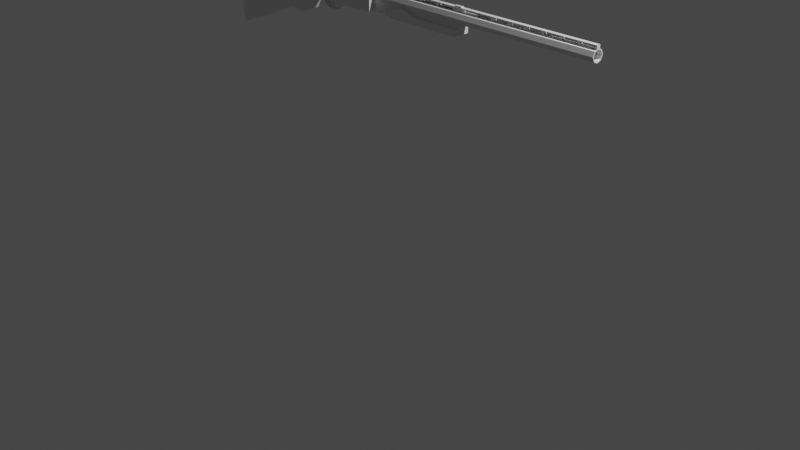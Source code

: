 # Source: remington_870_shotgun.blend  (saved by Blender 2.80.75; exported with 4.5.12 LTS)
import bpy
from mathutils import Matrix  # noqa: F401  (used for matrix-valued properties, if any)

bpy.ops.wm.read_factory_settings(use_empty=True)
scene = bpy.context.scene
scene.name = 'Scene'

# ---- collections
col_collection = bpy.data.collections.new('Collection'); scene.collection.children.link(col_collection)

# ---- materials (node trees are filled in below, after node groups)
mat_material = bpy.data.materials.new('Material')
mat_material.alpha_threshold = 0.0
mat_material.use_transparent_shadow = False
mat_material.line_color = (0.0, 0.0, 0.0, 1.0)

# ---- node groups
ng_auto_smooth = bpy.data.node_groups.new('Auto Smooth', 'GeometryNodeTree')
_s = ng_auto_smooth.interface.new_socket(name='Geometry', in_out='OUTPUT', socket_type='NodeSocketGeometry')
_s = ng_auto_smooth.interface.new_socket(name='Geometry', in_out='INPUT', socket_type='NodeSocketGeometry')
_s = ng_auto_smooth.interface.new_socket(name='Angle', in_out='INPUT', socket_type='NodeSocketFloat')
_s.subtype = 'ANGLE'
_s.min_value = 0.0
_s.max_value = 3.142
ng_auto_smooth.is_modifier = True
_N = ng_auto_smooth.nodes; _L = ng_auto_smooth.links
n0 = _N.new('NodeGroupOutput'); n0.name = 'Group Output'; n0.location = (480, -100)
n1 = _N.new('NodeGroupInput'); n1.name = 'Group Input'; n1.location = (-420, -300)
n2 = _N.new('NodeGroupInput'); n2.name = 'Group Input.001'; n2.location = (-60, -100)
n3 = _N.new('GeometryNodeSetShadeSmooth'); n3.name = 'Set Shade Smooth'; n3.location = (120, -100)
n3.domain = 'EDGE'
n4 = _N.new('GeometryNodeSetShadeSmooth'); n4.name = 'Set Shade Smooth.001'; n4.location = (300, -100)
n5 = _N.new('GeometryNodeInputMeshEdgeAngle'); n5.name = 'Edge Angle'; n5.location = (-420, -220)
n6 = _N.new('GeometryNodeInputEdgeSmooth'); n6.name = 'Is Edge Smooth'; n6.location = (-60, -160)
n7 = _N.new('GeometryNodeInputShadeSmooth'); n7.name = 'Is Face Smooth'; n7.location = (-240, -340)
n8 = _N.new('FunctionNodeBooleanMath'); n8.name = 'Boolean Math'; n8.location = (-60, -220)
n9 = _N.new('FunctionNodeCompare'); n9.name = 'Compare'; n9.location = (-240, -180)
n9.operation = 'LESS_EQUAL'
_L.new(n5.outputs[0], n9.inputs[0])
_L.new(n4.outputs[0], n0.inputs[0])
_L.new(n1.outputs[1], n9.inputs[1])
_L.new(n9.outputs[0], n8.inputs[0])
_L.new(n7.outputs[0], n8.inputs[1])
_L.new(n2.outputs[0], n3.inputs[0])
_L.new(n6.outputs[0], n3.inputs[1])
_L.new(n3.outputs[0], n4.inputs[0])
_L.new(n8.outputs[0], n3.inputs[2])
n0.is_active_output = True

# ---- material node trees
mat_material.use_nodes = True; mat_material.node_tree.nodes.clear()
_N = mat_material.node_tree.nodes; _L = mat_material.node_tree.links
n0 = _N.new('ShaderNodeOutputMaterial'); n0.name = 'Material Output'; n0.location = (300, 300)
n1 = _N.new('ShaderNodeBsdfPrincipled'); n1.name = 'Principled BSDF'; n1.location = (10, 300)
n1.distribution = 'GGX'
n1.subsurface_method = 'BURLEY'
n1.inputs[2].default_value = 0.4
n1.inputs[3].default_value = 1.45
n1.inputs[27].default_value = (0.0, 0.0, 0.0, 1.0)
n1.inputs[28].default_value = 1.0
_L.new(n1.outputs[0], n0.inputs[0])
n0.is_active_output = True

# ---- world
world_world = bpy.data.worlds.new('World'); scene.world = world_world
world_world.use_nodes = True; world_world.node_tree.nodes.clear()
_N = world_world.node_tree.nodes; _L = world_world.node_tree.links
n0 = _N.new('ShaderNodeOutputWorld'); n0.name = 'World Output'; n0.location = (300, 300)
n1 = _N.new('ShaderNodeBackground'); n1.name = 'Background'; n1.location = (10, 300)
n1.inputs[0].default_value = (0.05088, 0.05088, 0.05088, 1.0)
_L.new(n1.outputs[0], n0.inputs[0])
n0.is_active_output = True
world_world.color = (0.05088, 0.05088, 0.05088)
world_world.use_sun_shadow = False
world_world.sun_shadow_jitter_overblur = 0.0

# ---- cameras
cam_camera = bpy.data.cameras.new('Camera')
cam_camera.clip_end = 100.0
cam_camera.ortho_scale = 7.314

# ---- lights
light_light = bpy.data.lights.new('Light', 'POINT')
light_light.transmission_factor = 0.0
light_light.energy = 1000.0
light_light.shadow_soft_size = 0.1
light_light.shadow_maximum_resolution = 0.006
light_light.use_absolute_resolution = True

# ---- meshes
me_cube = bpy.data.meshes.new('Cube')
me_cube.from_pydata([(3.49, -0.9226, -0.9133), (-2.019, -0.8695, -0.8967), (-2.019, -0.8695, -0.07098), (3.492, -0.9183, -0.04387), (-3.118, -0.8776, -0.2721), (-4.655, -0.8587, -0.9394), (-3.84, -0.761, -0.5162), (-5.292, -0.9368, -1.622), (-6.095, -1.106, -1.394), (-6.787, -1.192, -1.394), (-13.22, -1.389, -3.075), (-2.022, 0.0, -0.8805), (-2.019, 0.0, 0.7547), (-1.201, 0.0, -1.245), (-3.118, 0.0, -0.9985), (-3.118, 0.0, 0.4544), (-4.655, 0.0, -1.745), (-4.655, 0.0, -0.1335), (-3.84, 0.0, 0.1573), (-3.84, 0.0, -1.19), (-5.292, 0.0, -0.5217), (-6.095, 0.0, -2.432), (-6.095, 0.0, -0.3564), (-6.787, 0.0, -2.362), (-6.787, 0.0, -0.4269), (-13.06, 0.0, -4.984), (-13.37, 2.384e-07, -1.167), (-13.22, 2.384e-07, -3.075), (3.49, 0.0, -0.8939), (3.492, -0.3826, 0.8529), (3.492, -0.9183, 0.3933), (3.492, -0.3826, 0.01073), (3.492, -0.5411, 0.3933), (25.64, 0.0, 0.8651), (25.64, 3.11e-08, -0.1477), (25.64, -0.3826, 0.7759), (25.64, -0.3826, 0.01073), (25.64, -0.5411, 0.3933), (12.98, -0.3826, 0.7759), (12.98, -0.5411, 0.3933), (12.98, 3.11e-08, -0.1477), (12.98, -0.3826, 0.01073), (3.49, -0.3869, -0.8965), (12.98, -0.3826, -0.8989), (5.024, -0.3826, 0.01073), (5.024, -0.3826, 0.7759), (5.024, -0.5411, 0.3933), (12.25, -0.3826, 0.7759), (12.25, -0.5411, 0.3933), (12.25, -0.3826, 0.01073), (25.64, -1.247e-08, 0.8385), (25.64, 2.644e-08, -0.0518), (25.64, -0.3148, 0.7081), (25.64, -0.3148, 0.07858), (25.64, -0.4451, 0.3933), (21.42, 3.35e-06, -0.0518), (21.42, -0.3148, 0.07858), (21.42, 3.311e-06, 0.8385), (21.42, -0.3148, 0.7081), (21.42, -0.4451, 0.3933), (-0.9682, -0.6505, -0.03495), (-0.9682, -0.6505, 0.6649), (3.247, -0.6877, 0.7229), (3.247, -0.6877, -0.01422), (5.024, -0.3826, -0.8989), (12.25, -0.3826, -0.8989), (5.024, 0.0, -1.286), (12.25, 0.0, -1.286), (3.492, -0.7635, 0.8148), (3.492, -0.9183, 0.6696), (3.492, -0.8113, 0.8118), (3.492, -0.8545, 0.7933), (3.492, -0.8887, 0.7612), (3.492, -0.9107, 0.7185), (-2.019, -0.7139, 0.7547), (-2.019, -0.8695, 0.5935), (-2.019, -0.762, 0.7468), (-2.019, -0.8054, 0.7239), (-2.019, -0.8398, 0.6883), (-2.019, -0.8619, 0.6433), (-3.118, -0.7219, 0.4544), (-3.118, -0.8776, 0.2926), (-3.118, -0.77, 0.4464), (-3.118, -0.8134, 0.4235), (-3.118, -0.8478, 0.3877), (-3.118, -0.8699, 0.3426), (-4.655, -0.7028, -0.1335), (-4.655, -0.8587, -0.296), (-4.655, -0.751, -0.1415), (-4.655, -0.7944, -0.1646), (-4.655, -0.8289, -0.2005), (-4.655, -0.8511, -0.2458), (-3.84, -0.6052, 0.1573), (-3.84, -0.761, -0.004928), (-3.84, -0.6534, 0.1494), (-3.84, -0.6968, 0.1263), (-3.84, -0.7313, 0.09043), (-3.84, -0.7534, 0.04521), (-5.292, -0.7809, -0.5217), (-5.292, -0.9368, -0.6835), (-5.292, -0.8291, -0.5296), (-5.292, -0.8725, -0.5526), (-5.292, -0.907, -0.5884), (-5.292, -0.9292, -0.6335), (-6.095, -0.9499, -0.3564), (-6.095, -1.106, -0.5173), (-6.095, -0.998, -0.3643), (-6.095, -1.042, -0.3871), (-6.095, -1.076, -0.4227), (-6.095, -1.098, -0.4676), (-6.787, -1.036, -0.4269), (-6.787, -1.192, -0.5872), (-6.787, -1.084, -0.4347), (-6.787, -1.127, -0.4575), (-6.787, -1.162, -0.493), (-6.787, -1.184, -0.5377), (-13.36, -1.389, -1.325), (-13.37, -1.234, -1.167), (-13.36, -1.382, -1.276), (-13.36, -1.36, -1.232), (-13.37, -1.325, -1.197), (-13.37, -1.282, -1.174), (-5.292, -0.9368, -2.48), (-5.16, 0.0, -2.519), (-5.519, 0.0, -2.64), (-5.256, 0.0, -2.61), (-5.388, 0.0, -2.654), (-2.022, -0.3511, -0.8805), (-3.118, -0.4388, -0.9985), (-2.569, -0.8736, -0.9476), (-2.569, 0.0, -0.9476), (-2.569, -0.4368, -0.9476), (-2.55, 0.0, -1.175), (-2.956, 0.0, -1.212), (-2.956, -0.3812, -1.212), (-2.55, -0.3797, -1.175), (-2.647, 0.0, -1.44), (-2.847, 0.0, -1.513), (-2.847, -0.29, -1.513), (-2.647, -0.2892, -1.44), (-2.619, 0.0, -1.638), (-2.729, 0.0, -1.71), (-2.729, -0.2344, -1.71), (-2.619, -0.2339, -1.638), (-2.587, 0.0, -1.69), (-2.631, 0.0, -1.757), (-2.631, -0.1891, -1.757), (-2.587, -0.1888, -1.69), (-2.367, 0.0, -1.749), (-2.374, 0.0, -1.829), (-2.374, -0.1891, -1.829), (-2.367, -0.1888, -1.749), (-1.473, 0.0, -1.762), (-1.442, 0.0, -1.836), (-1.442, -0.1891, -1.836), (-1.473, -0.1888, -1.762), (-1.326, 0.0, -1.648), (-1.295, 0.0, -1.722), (-1.295, -0.1891, -1.722), (-1.326, -0.1888, -1.648), (-1.193, 0.0, -1.474), (-1.046, 0.0, -1.521), (-1.046, -0.2755, -1.521), (-1.193, -0.2749, -1.474), (-0.8779, 0.0, -1.377), (-0.8779, -0.4498, -1.377), (-1.201, -0.4485, -1.245), (-1.322, 0.0, -0.9695), (-0.4187, 0.0, -0.9801), (-0.4187, -0.807, -0.9801), (-1.322, -0.8037, -0.9695), (-2.022, -0.1118, -0.8805), (-2.292, 0.0, -0.9383), (-2.292, -0.3521, -0.9383), (-2.569, -0.2184, -0.9476), (-2.292, -0.1123, -0.9383), (-2.004, -0.1118, -1.116), (-2.004, -0.3017, -1.116), (-2.004, 0.0, -1.116), (-2.212, 0.0, -1.16), (-2.212, -0.3024, -1.16), (-2.212, -0.1122, -1.16), (-1.994, -0.1072, -1.311), (-1.994, -0.2492, -1.311), (-1.994, 0.0, -1.311), (-2.135, 0.0, -1.369), (-2.135, -0.2497, -1.369), (-2.135, -0.1074, -1.369), (-1.972, -0.02728, -1.499), (-1.972, -0.091, -1.499), (-1.972, 0.0, -1.499), (-2.011, 0.0, -1.535), (-2.011, -0.0912, -1.535), (-2.011, -0.02738, -1.535), (-1.887, 0.0, -1.621), (-1.887, -0.02236, -1.621), (-1.897, 0.0, -1.63), (-1.897, -0.02241, -1.63), (5.024, 0.0, -0.8989), (12.98, 0.0, -0.8947), (12.25, 0.0, -0.8989), (3.592, -0.1598, 0.9228), (25.54, -0.1598, 0.8734), (25.64, -0.126, 0.7863), (13.08, -0.1598, 0.8734), (5.125, -0.1598, 0.8709), (12.15, -0.1598, 0.8709), (21.42, -0.126, 0.7863), (5.025, 0.0, 1.204), (3.493, 0.0, 0.993), (25.64, 0.0, 1.204), (12.98, 0.0, 1.204), (13.08, -0.169, 1.125), (12.25, 0.0, 1.204), (5.125, -0.169, 1.122), (12.15, -0.169, 1.122), (3.592, -0.169, 0.9626), (25.54, -0.169, 1.125), (8.637, -0.3826, 0.01073), (8.637, -0.3826, 0.7759), (8.637, -0.5411, 0.3933), (8.637, -0.3826, -0.8989), (8.637, 0.0, -1.286), (8.737, -0.1598, 0.8709), (8.638, 0.0, 1.204), (8.738, -0.169, 1.122), (19.31, -0.3826, 0.7759), (19.31, -0.5411, 0.3933), (19.31, 3.11e-08, -0.1477), (19.31, -0.3826, 0.01073), (19.21, -0.1598, 0.8734), (19.31, 0.0, 1.204), (19.21, -0.169, 1.125), (16.14, -0.3826, 0.01073), (16.14, 0.0, 1.204), (16.14, -0.3826, 0.7759), (16.14, -0.5411, 0.3933), (16.14, 3.11e-08, -0.1477), (16.04, -0.1598, 0.8734), (16.04, -0.169, 1.125), (22.47, -0.3826, 0.7759), (22.47, -0.5411, 0.3933), (22.47, 3.11e-08, -0.1477), (22.37, -0.1598, 0.8734), (22.37, -0.169, 1.125), (22.47, -0.3826, 0.01073), (22.47, 0.0, 1.204), (10.44, -0.3826, 0.7759), (10.44, -0.5411, 0.3933), (10.54, -0.1598, 0.8709), (10.54, -0.169, 1.122), (10.44, -0.3826, 0.01073), (10.44, -0.3826, -0.8989), (10.44, 0.0, -1.286), (10.44, 0.0, 1.204), (6.831, -0.3826, 0.01073), (6.831, -0.3826, -0.8989), (6.831, 0.0, -1.286), (6.832, 0.0, 1.204), (6.831, -0.3826, 0.7759), (6.831, -0.5411, 0.3933), (6.931, -0.1598, 0.8709), (6.931, -0.169, 1.122), (14.56, -0.3826, 0.01073), (14.56, 0.0, 1.204), (14.56, -0.3826, 0.7759), (14.56, -0.5411, 0.3933), (14.56, 3.11e-08, -0.1477), (14.66, -0.1598, 0.8734), (14.66, -0.169, 1.125), (17.73, -0.3826, 0.7759), (17.73, -0.5411, 0.3933), (17.73, 3.11e-08, -0.1477), (17.63, -0.1598, 0.8734), (17.63, -0.169, 1.125), (17.73, -0.3826, 0.01073), (17.73, 0.0, 1.204), (20.89, -0.3826, 0.01073), (20.89, 0.0, 1.204), (20.89, -0.3826, 0.7759), (20.89, -0.5411, 0.3933), (20.89, 3.11e-08, -0.1477), (20.79, -0.1598, 0.8734), (20.79, -0.169, 1.125), (24.05, -0.3826, 0.7759), (24.05, -0.5411, 0.3933), (24.05, 3.11e-08, -0.1477), (23.95, -0.1598, 0.8734), (23.96, -0.169, 1.125), (24.05, -0.3826, 0.01073), (24.06, 0.0, 1.204), (14.46, -0.1598, 0.8734), (16.24, -0.1598, 0.8734), (14.46, -0.169, 1.125), (16.24, -0.169, 1.125), (16.14, -0.1531, 0.8294), (16.14, -0.1757, 1.169), (17.83, -0.1598, 0.8734), (17.83, -0.169, 1.125), (17.73, -0.1531, 0.8294), (19.41, -0.1598, 0.8734), (17.73, -0.1757, 1.169), (19.41, -0.169, 1.125), (19.31, -0.1757, 1.169), (19.31, -0.1531, 0.8294), (20.99, -0.1598, 0.8734), (20.99, -0.169, 1.125), (20.89, -0.1531, 0.8294), (22.57, -0.1598, 0.8734), (20.89, -0.1757, 1.169), (22.57, -0.169, 1.125), (22.47, -0.1531, 0.8294), (22.47, -0.1757, 1.169), (24.15, -0.1598, 0.8734), (24.16, -0.169, 1.125), (24.05, -0.1531, 0.8294), (25.64, -0.1531, 0.8294), (24.06, -0.1757, 1.169), (25.64, -0.1757, 1.169), (12.98, -0.1531, 0.8294), (12.95, -0.1412, 1.176), (14.56, -0.1531, 0.8294), (14.56, -0.1757, 1.169), (13.08, 0.0, 0.8734), (14.46, 0.0, 0.8734), (13.08, 0.0, 1.125), (14.46, 0.0, 1.125), (12.29, -0.1412, 1.176), (12.25, -0.1531, 0.8294), (10.34, -0.1598, 0.8709), (10.34, -0.169, 1.122), (8.537, -0.1598, 0.8709), (8.538, -0.169, 1.122), (10.44, -0.1531, 0.8294), (10.44, -0.1757, 1.169), (6.731, -0.1598, 0.8709), (8.637, -0.1531, 0.8294), (6.731, -0.169, 1.122), (8.638, -0.1757, 1.169), (4.925, -0.1598, 0.8746), (4.925, -0.169, 1.126), (6.831, -0.1531, 0.8294), (6.832, -0.1757, 1.169), (3.493, -0.1757, 0.988), (3.492, -0.1531, 0.9029), (5.024, -0.1531, 0.8294), (5.025, -0.1757, 1.169), (12.98, -0.1757, 1.169), (12.29, -0.03445, 1.197), (12.95, -0.03445, 1.197), (12.25, -0.1757, 1.169), (12.95, -0.03734, 1.299), (12.29, -0.03734, 1.299), (12.95, -0.1441, 1.251), (12.29, -0.1441, 1.251), (3.492, 0.0, 0.9078), (4.925, 0.0, 0.8746), (3.592, 0.0, 0.9626), (4.925, 0.0, 1.126), (5.125, 0.0, 0.8709), (6.731, 0.0, 0.8709), (5.125, 0.0, 1.122), (8.737, 0.0, 0.8709), (8.738, 0.0, 1.122), (10.54, 0.0, 0.8709), (10.54, 0.0, 1.122), (6.931, 0.0, 0.8709), (6.931, 0.0, 1.122), (10.34, 0.0, 0.8709), (10.34, 0.0, 1.122), (8.537, 0.0, 0.8709), (8.538, 0.0, 1.122), (6.731, 0.0, 1.122), (12.15, 0.0, 0.8709), (12.15, 0.0, 1.122), (19.21, 0.0, 0.8734), (19.21, 0.0, 1.125), (16.04, 0.0, 0.8734), (16.04, 0.0, 1.125), (22.37, 0.0, 0.8734), (22.37, 0.0, 1.125), (17.63, 0.0, 0.8734), (17.63, 0.0, 1.125), (20.79, 0.0, 0.8734), (20.79, 0.0, 1.125), (23.95, 0.0, 0.8734), (23.96, 0.0, 1.125), (16.24, 0.0, 0.8734), (16.24, 0.0, 1.125), (17.83, 0.0, 0.8734), (17.83, 0.0, 1.125), (19.41, 0.0, 0.8734), (19.41, 0.0, 1.125), (20.99, 0.0, 0.8734), (20.99, 0.0, 1.125), (22.57, 0.0, 0.8734), (22.57, 0.0, 1.125), (24.15, 0.0, 0.8734), (24.16, 0.0, 1.125), (-3.118, -0.8776, -0.7757), (-3.118, -0.6954, -0.9985), (-2.939, -0.8763, -0.9818), (-3.118, -0.8637, -0.861), (-3.118, -0.8242, -0.9332), (-3.118, -0.7651, -0.9815), (-4.655, -0.8587, -1.517), (-4.655, -0.6765, -1.745), (-4.655, -0.8448, -1.604), (-4.655, -0.8053, -1.678), (-4.655, -0.7462, -1.728), (-3.84, -0.5789, -1.19), (-3.84, -0.761, -0.9655), (-3.84, -0.6486, -1.173), (-3.84, -0.7077, -1.124), (-3.84, -0.7472, -1.051), (-6.095, -0.9234, -2.432), (-6.095, -1.106, -2.22), (-6.095, -0.9932, -2.416), (-6.095, -1.052, -2.37), (-6.095, -1.092, -2.301), (-6.787, -1.192, -2.152), (-6.787, -1.009, -2.362), (-6.787, -1.178, -2.232), (-6.787, -1.138, -2.3), (-6.787, -1.079, -2.346), (-13.06, -1.207, -4.984), (-13.08, -1.389, -4.781), (-13.06, -1.277, -4.968), (-13.07, -1.336, -4.924), (-13.07, -1.376, -4.859), (-5.315, -0.9417, -2.497), (-5.519, -0.8021, -2.64), (-5.393, -0.9442, -2.551), (-5.459, -0.9186, -2.598), (-5.504, -0.8687, -2.629), (-5.16, -0.7384, -2.519), (-5.289, -0.9364, -2.481), (-5.17, -0.8094, -2.516), (-5.198, -0.8719, -2.508), (-5.239, -0.9165, -2.496), (-5.388, -0.7761, -2.654), (-5.299, -0.9384, -2.492), (-5.381, -0.8444, -2.641), (-5.362, -0.8992, -2.606), (-5.333, -0.9322, -2.554), (-5.256, -0.7528, -2.61), (-5.291, -0.9368, -2.484), (-5.259, -0.8227, -2.6), (-5.267, -0.8822, -2.573), (-5.278, -0.9223, -2.532), (-0.9682, -0.6505, -0.03495), (-1.425, -0.8734, -0.0506), (-0.5115, -0.8805, -0.0327), (-0.9837, -0.7089, -0.03548), (-1.029, -0.7631, -0.03704), (-1.102, -0.8094, -0.03953), (-1.197, -0.8447, -0.04277), (-1.307, -0.8665, -0.04655), (-1.425, -0.8734, 0.5655), (-0.9682, -0.6505, 0.6649), (-0.5115, -0.8805, 0.5503), (-1.307, -0.8665, 0.564), (-1.197, -0.8447, 0.5709), (-1.102, -0.8094, 0.5857), (-1.029, -0.7631, 0.6073), (-0.9837, -0.7089, 0.6343), (3.247, -0.7949, 0.6655), (3.365, -0.9159, 0.6347), (3.128, -0.9126, 0.6003), (3.251, -0.8257, 0.6502), (3.263, -0.8546, 0.6381), (3.281, -0.8796, 0.6302), (3.306, -0.8989, 0.6269), (3.335, -0.9113, 0.6284), (3.365, -0.9159, 0.3908), (3.247, -0.7949, 0.3885), (3.335, -0.9113, 0.3902), (3.306, -0.8989, 0.3897), (3.281, -0.8796, 0.3892), (3.263, -0.8546, 0.3888), (3.251, -0.8257, 0.3886), (3.365, -0.9159, -0.02858), (3.247, -0.7949, -0.01422), (3.128, -0.9126, -0.0148), (3.335, -0.9113, -0.02486), (3.306, -0.8989, -0.0214), (3.281, -0.8796, -0.01842), (3.263, -0.8546, -0.01614), (3.251, -0.8257, -0.0147), (5.024, -0.3826, -0.4441), (12.98, -0.3826, -0.4441), (8.637, -0.3826, -0.4441), (10.44, -0.3826, -0.4441), (12.25, -0.3826, -0.4441), (12.98, -0.6197, -0.4441), (12.98, -0.6197, -0.8989), (6.831, -0.6197, -0.8989), (5.024, -0.6197, -0.8989), (5.024, -0.6197, -0.4441), (12.25, -0.6197, -0.8989), (12.25, -0.6197, -0.4441), (10.44, -0.6197, -0.8989), (8.637, -0.6197, -0.8989), (8.637, -0.6197, -0.4441), (10.44, -0.6197, -0.4441), (6.831, -0.6197, 0.01073)], [], [(69, 75, 458, 460, 468, 467), (1, 2, 4, 399, 401, 129), (2, 75, 81, 4), (411, 6, 5, 405), (74, 12, 15, 80), (92, 18, 17, 86), (80, 15, 18, 92), (399, 4, 6, 411), (86, 17, 20, 98), (124, 431, 415, 21), (104, 22, 24, 110), (98, 20, 22, 104), (23, 421, 425, 25), (416, 8, 9, 420), (420, 9, 10, 426), (110, 24, 26, 117), (425, 427, 428, 429, 426, 10, 27, 25), (19, 410, 406, 16), (430, 122, 7, 8, 416), (131, 129, 401, 400, 128), (405, 5, 7, 122, 436), (16, 406, 435, 123), (0, 3, 2, 1), (3, 0, 42, 31), (430, 441, 122), (10, 116, 118, 119, 120, 121, 117, 26, 27), (9, 111, 116, 10), (8, 105, 111, 9), (5, 87, 99, 7), (7, 99, 105, 8), (6, 93, 87, 5), (4, 81, 93, 6), (284, 285, 37, 35), (315, 284, 35, 316), (316, 35, 52, 203), (52, 54, 59, 58), (289, 286, 34, 36), (285, 289, 36, 37), (48, 49, 41, 39), (328, 47, 38, 319), (47, 48, 39, 38), (40, 41, 490, 43, 199), (0, 169, 42), (42, 28, 64), (44, 31, 42, 64, 489), (255, 44, 489), (29, 32, 46, 45), (344, 29, 45, 345), (32, 31, 44, 46), (489, 64, 497, 498), (247, 248, 48, 47), (333, 247, 47, 328), (248, 251, 49, 48), (37, 36, 53, 54), (36, 34, 51, 53), (35, 37, 54, 52), (203, 52, 58, 207), (54, 53, 56, 59), (53, 51, 55, 56), (355, 12, 74, 68, 29, 344), (63, 62, 61, 60), (466, 468, 460, 459, 61, 62), (256, 64, 66, 257), (43, 65, 199), (64, 28, 198), (68, 74, 76, 70), (70, 76, 77, 71), (71, 77, 78, 72), (72, 78, 79, 73), (73, 79, 75, 69), (81, 75, 79, 85), (85, 79, 78, 84), (84, 78, 77, 83), (83, 77, 76, 82), (82, 76, 74, 80), (93, 81, 85, 97), (97, 85, 84, 96), (96, 84, 83, 95), (95, 83, 82, 94), (94, 82, 80, 92), (87, 93, 97, 91), (91, 97, 96, 90), (90, 96, 95, 89), (89, 95, 94, 88), (88, 94, 92, 86), (99, 87, 91, 103), (103, 91, 90, 102), (102, 90, 89, 101), (101, 89, 88, 100), (100, 88, 86, 98), (105, 99, 103, 109), (109, 103, 102, 108), (108, 102, 101, 107), (107, 101, 100, 106), (106, 100, 98, 104), (104, 110, 112, 106), (106, 112, 113, 107), (107, 113, 114, 108), (108, 114, 115, 109), (109, 115, 111, 105), (116, 111, 115, 118), (118, 115, 114, 119), (119, 114, 113, 120), (120, 113, 112, 121), (121, 112, 110, 117), (2, 3, 481, 483, 452, 451), (126, 440, 431, 124), (125, 445, 440, 126), (446, 436, 122), (441, 446, 122), (123, 435, 445, 125), (21, 415, 421, 23), (450, 452, 483, 482, 63, 60), (31, 32, 29, 68, 70, 71, 72, 73, 69, 30, 3), (128, 14, 133, 134), (175, 173, 131, 174), (127, 1, 129, 131, 173), (134, 133, 137, 138), (130, 174, 131, 135, 132), (131, 128, 134, 135), (136, 139, 143, 140), (135, 134, 138, 139), (132, 135, 139, 136), (140, 143, 147, 144), (138, 137, 141, 142), (139, 138, 142, 143), (147, 146, 150, 151), (142, 141, 145, 146), (143, 142, 146, 147), (151, 150, 154, 155), (144, 147, 151, 148), (146, 145, 149, 150), (155, 154, 158, 159), (148, 151, 155, 152), (150, 149, 153, 154), (156, 159, 163, 160), (152, 155, 159, 156), (154, 153, 157, 158), (160, 163, 166, 13), (158, 157, 161, 162), (159, 158, 162, 163), (166, 165, 169, 170), (162, 161, 164, 165), (163, 162, 165, 166), (1, 169, 0), (13, 166, 170, 167), (165, 164, 168, 169), (42, 168, 28), (11, 167, 127, 171), (127, 170, 1), (1, 170, 169), (42, 169, 168), (127, 167, 170), (172, 175, 174, 130), (175, 172, 179, 181), (173, 175, 181, 180), (176, 177, 183, 182), (180, 181, 187, 186), (127, 173, 180, 177), (171, 127, 177, 176), (11, 171, 176, 178), (182, 183, 189, 188), (186, 187, 193, 192), (181, 179, 185, 187), (177, 180, 186, 183), (178, 176, 182, 184), (188, 189, 195, 194), (192, 193, 196, 197), (187, 185, 191, 193), (183, 186, 192, 189), (184, 182, 188, 190), (194, 195, 197, 196), (193, 191, 196), (189, 192, 197, 195), (190, 188, 194), (3, 30, 474, 481), (482, 475, 466, 62, 63), (459, 450, 60, 61), (56, 55, 57, 207, 58, 59), (64, 198, 66), (199, 65, 200), (65, 67, 200), (50, 203, 207, 57), (316, 33, 210, 318), (355, 344, 343, 209), (328, 319, 347, 350), (33, 316, 203, 50), (254, 334, 350, 213), (209, 343, 346, 208), (348, 327, 354, 352), (290, 317, 318, 210), (258, 342, 338, 224), (252, 221, 222, 253), (260, 255, 218, 220), (341, 259, 219, 336), (259, 260, 220, 219), (221, 252, 501, 502), (276, 301, 303, 231), (271, 275, 229, 227), (275, 272, 228, 229), (299, 270, 226, 304), (270, 271, 227, 226), (265, 266, 236, 235), (321, 265, 235, 295), (263, 267, 237, 233), (266, 263, 233, 236), (264, 322, 296, 234), (278, 309, 312, 246), (280, 277, 245, 241), (277, 281, 242, 245), (307, 279, 240, 311), (279, 280, 241, 240), (490, 493, 500, 494), (65, 252, 253, 67), (224, 338, 334, 254), (220, 218, 251, 248), (336, 219, 247, 333), (219, 220, 248, 247), (45, 46, 260, 259), (345, 45, 259, 341), (46, 44, 255, 260), (208, 346, 342, 258), (221, 256, 257, 222), (255, 489, 498, 505), (204, 291, 324, 323), (211, 347, 322, 264), (39, 41, 263, 266), (41, 40, 267, 263), (319, 38, 265, 321), (38, 39, 266, 265), (235, 236, 271, 270), (295, 235, 270, 299), (233, 237, 272, 275), (236, 233, 275, 271), (234, 296, 301, 276), (226, 227, 280, 279), (304, 226, 279, 307), (229, 228, 281, 277), (227, 229, 277, 280), (231, 303, 309, 278), (246, 312, 317, 290), (241, 245, 289, 285), (245, 242, 286, 289), (311, 240, 284, 315), (240, 241, 285, 284), (238, 268, 321, 295), (269, 239, 296, 322), (239, 238, 295, 296), (268, 269, 322, 321), (292, 294, 296, 295), (273, 292, 295, 299), (294, 274, 301, 296), (274, 273, 299, 301), (230, 297, 299, 304), (298, 232, 303, 301), (232, 230, 304, 303), (297, 298, 301, 299), (300, 302, 303, 304), (282, 300, 304, 307), (302, 283, 309, 303), (283, 282, 307, 309), (243, 305, 307, 311), (306, 244, 312, 309), (244, 243, 311, 312), (305, 306, 309, 307), (308, 310, 312, 311), (287, 308, 311, 315), (310, 288, 317, 312), (288, 287, 315, 317), (202, 313, 315, 316), (314, 217, 318, 317), (217, 202, 316, 318), (313, 314, 317, 315), (204, 212, 347, 319), (291, 204, 319, 321), (212, 293, 322, 347), (293, 291, 321, 322), (293, 212, 325, 326), (293, 326, 324, 291), (212, 204, 323, 325), (215, 206, 328, 350), (206, 249, 333, 328), (250, 215, 350, 334), (249, 250, 334, 333), (223, 225, 338, 336), (329, 223, 336, 333), (225, 330, 334, 338), (330, 329, 333, 334), (331, 261, 341, 336), (262, 332, 338, 342), (332, 331, 336, 338), (261, 262, 342, 341), (205, 214, 346, 345), (335, 205, 345, 341), (214, 337, 342, 346), (337, 335, 341, 342), (201, 216, 343, 344), (340, 339, 345, 346), (339, 201, 344, 345), (216, 340, 346, 343), (349, 320, 347, 211), (348, 349, 211, 213), (327, 348, 213, 350), (320, 327, 350, 347), (352, 354, 353, 351), (320, 349, 351, 353), (349, 348, 352, 351), (327, 320, 353, 354), (340, 216, 357, 358), (340, 358, 356, 339), (339, 356, 355, 344, 201), (205, 335, 360, 359), (214, 205, 359, 361), (331, 332, 371, 370), (335, 337, 372, 360), (250, 249, 364, 365), (262, 261, 366, 367), (225, 223, 362, 363), (329, 330, 369, 368), (273, 274, 382, 381), (310, 308, 395, 396), (230, 232, 376, 375), (298, 297, 389, 390), (243, 244, 380, 379), (282, 283, 384, 383), (206, 215, 374, 373), (306, 305, 393, 394), (287, 288, 386, 385), (314, 313, 397, 398), (294, 292, 387, 388), (238, 239, 378, 377), (302, 300, 391, 392), (399, 402, 401), (402, 403, 401), (403, 404, 401), (404, 400, 401), (411, 405, 407, 414), (414, 407, 408, 413), (413, 408, 409, 412), (412, 409, 406, 410), (399, 411, 414, 402), (402, 414, 413, 403), (403, 413, 412, 404), (404, 412, 410, 400), (421, 415, 417, 424), (424, 417, 418, 423), (423, 418, 419, 422), (422, 419, 416, 420), (420, 426, 429, 422), (422, 429, 428, 423), (423, 428, 427, 424), (424, 427, 425, 421), (431, 440, 442, 434), (434, 442, 443, 433), (433, 443, 444, 432), (432, 444, 441, 430), (440, 445, 447, 442), (442, 447, 448, 443), (443, 448, 449, 444), (444, 449, 446, 441), (445, 435, 437, 447), (447, 437, 438, 448), (448, 438, 439, 449), (449, 439, 436, 446), (430, 416, 419, 432), (432, 419, 418, 433), (433, 418, 417, 434), (434, 417, 415, 431), (405, 436, 439, 407), (407, 439, 438, 408), (408, 438, 437, 409), (409, 437, 435, 406), (14, 128, 400, 410, 19), (450, 453, 452), (453, 454, 452), (454, 455, 452), (455, 456, 452), (456, 457, 452), (457, 451, 452), (458, 461, 460), (461, 462, 460), (462, 463, 460), (463, 464, 460), (464, 465, 460), (465, 459, 460), (450, 459, 465, 453), (453, 465, 464, 454), (454, 464, 463, 455), (455, 463, 462, 456), (456, 462, 461, 457), (457, 461, 458, 451), (75, 2, 451, 458), (466, 469, 468), (469, 470, 468), (470, 471, 468), (471, 472, 468), (472, 473, 468), (473, 467, 468), (481, 484, 483), (484, 485, 483), (485, 486, 483), (486, 487, 483), (487, 488, 483), (488, 482, 483), (475, 482, 488, 480), (480, 488, 487, 479), (479, 487, 486, 478), (478, 486, 485, 477), (477, 485, 484, 476), (476, 484, 481, 474), (466, 475, 480, 469), (469, 480, 479, 470), (470, 479, 478, 471), (471, 478, 477, 472), (472, 477, 476, 473), (473, 476, 474, 467), (30, 69, 467, 474), (256, 221, 502, 496), (49, 251, 492, 493), (251, 218, 491, 492), (41, 49, 493, 490), (218, 255, 491), (494, 500, 499, 495), (504, 503, 502, 501), (500, 504, 501, 499), (505, 496, 502, 503), (496, 505, 498, 497), (491, 255, 505, 503), (65, 43, 495, 499), (493, 492, 504, 500), (252, 65, 499, 501), (43, 490, 494, 495), (64, 256, 496, 497), (492, 491, 503, 504)])
_uv = me_cube.uv_layers.new(name='UVMap')
_uv.uv.foreach_set('vector', [0.352, 0.4341, 0.6006, 0.5, 0.6144, 0.3586, 0.5979, 0.3042, 0.382, 0.7359, 0.3639, 0.597, 0.375, 0.5, 0.5, 0.5, 0.5, 0.5, 0.4133, 0.5, 0.375, 0.5, 0.375, 0.5, 0.5, 0.5, 0.6006, 0.5, 0.5972, 0.5, 0.5, 0.5, 0.4166, 0.5, 0.5, 0.5, 0.5, 0.5, 0.4104, 0.5, 0.625, 0.2276, 0.625, 0.125, 0.625, 0.125, 0.625, 0.2278, 0.625, 0.2244, 0.625, 0.125, 0.625, 0.125, 0.625, 0.2273, 0.625, 0.2278, 0.625, 0.125, 0.625, 0.125, 0.625, 0.2244, 0.4133, 0.5, 0.5, 0.5, 0.5, 0.5, 0.4166, 0.5, 0.625, 0.2273, 0.625, 0.125, 0.625, 0.125, 0.625, 0.2292, 0.375, 0.875, 0.375, 0.9768, 0.375, 0.9794, 0.375, 0.875, 0.625, 0.2324, 0.625, 0.125, 0.625, 0.125, 0.625, 0.2336, 0.625, 0.2292, 0.625, 0.125, 0.625, 0.125, 0.625, 0.2324, 0.375, 0.875, 0.375, 0.9809, 0.375, 0.9836, 0.375, 0.875, 0.4005, 0.5, 0.5, 0.5, 0.5, 0.5, 0.4021, 0.5, 0.4021, 0.5, 0.5, 0.5, 0.5, 0.5, 0.3883, 0.5, 0.625, 0.2336, 0.625, 0.125, 0.625, 0.125, 0.625, 0.236, 0.375, 0.5164, 0.376, 0.5101, 0.3789, 0.5048, 0.3832, 0.5012, 0.3883, 0.5, 0.5, 0.5, 0.5, 0.625, 0.375, 0.625, 0.375, 0.875, 0.375, 0.9701, 0.375, 0.9735, 0.375, 0.875, 0.3996, 0.5, 0.4024, 0.5, 0.5, 0.5, 0.5, 0.5, 0.4005, 0.5, 0.375, 0.9375, 0.375, 1.0, 0.375, 1.0, 0.375, 0.974, 0.375, 0.9375, 0.4104, 0.5, 0.5, 0.5, 0.5, 0.5, 0.4024, 0.5, 0.4017, 0.5, 0.375, 0.875, 0.375, 0.9735, 0.375, 0.9753, 0.375, 0.875, 0.375, 0.25, 0.5, 0.25, 0.5, 0.5, 0.375, 0.5, 0.25, 0.75, 0.375, 0.25, 0.25, 0.6875, 0.25, 0.6875, 0.375, 1.0, 0.375, 1.0, 0.375, 1.0, 0.5, 0.5, 0.6146, 0.5, 0.6178, 0.5007, 0.6207, 0.5027, 0.623, 0.5058, 0.6245, 0.5097, 0.625, 0.514, 0.625, 0.625, 0.5, 0.625, 0.5, 0.5, 0.6043, 0.5, 0.6146, 0.5, 0.5, 0.5, 0.5, 0.5, 0.6056, 0.5, 0.6043, 0.5, 0.5, 0.5, 0.5, 0.5, 0.5998, 0.5, 0.6066, 0.5, 0.5, 0.5, 0.5, 0.5, 0.6066, 0.5, 0.6056, 0.5, 0.5, 0.5, 0.5, 0.5, 0.5949, 0.5, 0.5998, 0.5, 0.5, 0.5, 0.5, 0.5, 0.5972, 0.5, 0.5949, 0.5, 0.5, 0.5, 0.375, 0.6875, 0.3125, 0.6875, 0.3125, 0.6875, 0.375, 0.6875, 0.375, 0.15, 0.375, 0.1875, 0.375, 0.1875, 0.375, 0.15, 0.375, 0.15, 0.375, 0.1875, 0.375, 0.1875, 0.375, 0.15, 0.375, 0.6875, 0.3125, 0.6875, 0.3125, 0.6875, 0.375, 0.6875, 0.25, 0.6875, 0.25, 0.625, 0.25, 0.625, 0.25, 0.6875, 0.3125, 0.6875, 0.25, 0.6875, 0.25, 0.6875, 0.3125, 0.6875, 0.3125, 0.6875, 0.25, 0.6875, 0.25, 0.6875, 0.3125, 0.6875, 0.375, 0.15, 0.375, 0.1875, 0.375, 0.1875, 0.375, 0.15, 0.375, 0.6875, 0.3125, 0.6875, 0.3125, 0.6875, 0.375, 0.6875, 0.25, 0.625, 0.25, 0.6875, 0.25, 0.6875, 0.25, 0.6875, 0.25, 0.625, 0.375, 0.9375, 0.25, 0.6875, 0.375, 0.25, 0.25, 0.6875, 0.25, 0.625, 0.25, 0.6875, 0.25, 0.6875, 0.25, 0.6875, 0.25, 0.6875, 0.25, 0.6875, 0.25, 0.6875, 0.25, 0.6875, 0.25, 0.6875, 0.25, 0.6875, 0.375, 0.6875, 0.3125, 0.6875, 0.3125, 0.6875, 0.375, 0.6875, 0.375, 0.15, 0.375, 0.1875, 0.375, 0.1875, 0.375, 0.15, 0.3125, 0.6875, 0.25, 0.6875, 0.25, 0.6875, 0.3125, 0.6875, 0.25, 0.6875, 0.25, 0.6875, 0.25, 0.6875, 0.25, 0.6875, 0.375, 0.6875, 0.3125, 0.6875, 0.3125, 0.6875, 0.375, 0.6875, 0.375, 0.15, 0.375, 0.1875, 0.375, 0.1875, 0.375, 0.15, 0.3125, 0.6875, 0.25, 0.6875, 0.25, 0.6875, 0.3125, 0.6875, 0.3125, 0.6875, 0.25, 0.6875, 0.25, 0.6875, 0.3125, 0.6875, 0.25, 0.6875, 0.25, 0.625, 0.25, 0.625, 0.25, 0.6875, 0.375, 0.6875, 0.3125, 0.6875, 0.3125, 0.6875, 0.375, 0.6875, 0.375, 0.15, 0.375, 0.1875, 0.375, 0.1875, 0.375, 0.15, 0.3125, 0.6875, 0.25, 0.6875, 0.25, 0.6875, 0.3125, 0.6875, 0.25, 0.6875, 0.25, 0.625, 0.25, 0.625, 0.25, 0.6875, 0.375, 0.125, 0.625, 0.125, 0.625, 0.2276, 0.375, 0.2319, 0.375, 0.1875, 0.375, 0.15, 0.5, 0.25, 0.625, 0.25, 0.625, 0.5, 0.5, 0.5, 0.375, 0.25, 0.382, 0.25, 0.5979, 0.25, 0.625, 0.25, 0.625, 0.25, 0.375, 0.25, 0.25, 0.6875, 0.25, 0.6875, 0.25, 0.6875, 0.25, 0.6875, 0.25, 0.6875, 0.25, 0.6875, 0.25, 0.625, 0.25, 0.6875, 0.25, 0.625, 0.25, 0.6875, 0.375, 0.2319, 0.625, 0.2276, 0.625, 0.2346, 0.375, 0.2376, 0.375, 0.2376, 0.625, 0.2346, 0.625, 0.241, 0.375, 0.2428, 0.375, 0.2428, 0.625, 0.241, 0.625, 0.25, 0.3751, 0.25, 0.3651, 0.3296, 0.6149, 0.5, 0.6081, 0.5, 0.359, 0.3782, 0.359, 0.3782, 0.6081, 0.5, 0.6006, 0.5, 0.352, 0.4341, 0.5972, 0.5, 0.6006, 0.5, 0.6081, 0.5, 0.6058, 0.5, 0.6058, 0.5, 0.6081, 0.5, 0.6149, 0.5, 0.6135, 0.5, 0.6135, 0.5, 0.6149, 0.5, 0.625, 0.5, 0.625, 0.5, 0.625, 0.2409, 0.625, 0.2408, 0.625, 0.2345, 0.625, 0.2347, 0.625, 0.2347, 0.625, 0.2345, 0.625, 0.2276, 0.625, 0.2278, 0.5949, 0.5, 0.5972, 0.5, 0.6058, 0.5, 0.6043, 0.5, 0.6043, 0.5, 0.6058, 0.5, 0.6138, 0.5, 0.6129, 0.5, 0.6129, 0.5, 0.6138, 0.5, 0.625, 0.5, 0.625, 0.5, 0.625, 0.2396, 0.625, 0.241, 0.625, 0.2347, 0.625, 0.2324, 0.625, 0.2324, 0.625, 0.2347, 0.625, 0.2278, 0.625, 0.2244, 0.5998, 0.5, 0.5949, 0.5, 0.6041, 0.5, 0.6075, 0.5, 0.6075, 0.5, 0.6041, 0.5, 0.6123, 0.5, 0.6144, 0.5, 0.6144, 0.5, 0.6123, 0.5, 0.625, 0.5, 0.625, 0.5, 0.625, 0.2405, 0.625, 0.2393, 0.625, 0.2323, 0.625, 0.2343, 0.625, 0.2343, 0.625, 0.2323, 0.625, 0.2244, 0.625, 0.2273, 0.6066, 0.5, 0.5998, 0.5, 0.6075, 0.5, 0.6122, 0.5, 0.6122, 0.5, 0.6075, 0.5, 0.6142, 0.5, 0.6171, 0.5, 0.6171, 0.5, 0.6142, 0.5, 0.625, 0.5, 0.625, 0.5, 0.625, 0.2413, 0.625, 0.2405, 0.625, 0.2343, 0.625, 0.2356, 0.625, 0.2356, 0.625, 0.2343, 0.625, 0.2273, 0.625, 0.2292, 0.6056, 0.5, 0.6066, 0.5, 0.6123, 0.5, 0.6117, 0.5, 0.6117, 0.5, 0.6123, 0.5, 0.6176, 0.5, 0.6172, 0.5, 0.6172, 0.5, 0.6176, 0.5, 0.625, 0.5, 0.625, 0.5, 0.625, 0.2428, 0.625, 0.2415, 0.625, 0.2356, 0.625, 0.2378, 0.625, 0.2378, 0.625, 0.2356, 0.625, 0.2292, 0.625, 0.2324, 0.625, 0.2324, 0.625, 0.2336, 0.625, 0.2387, 0.625, 0.2378, 0.625, 0.2378, 0.625, 0.2387, 0.625, 0.2432, 0.625, 0.2427, 0.625, 0.2427, 0.625, 0.2432, 0.625, 0.25, 0.625, 0.25, 0.617, 0.5, 0.6164, 0.5, 0.6107, 0.5, 0.6116, 0.5, 0.6116, 0.5, 0.6107, 0.5, 0.6043, 0.5, 0.6056, 0.5, 0.6146, 0.5, 0.6043, 0.5, 0.6107, 0.5, 0.6178, 0.5, 0.6178, 0.5, 0.6107, 0.5, 0.6164, 0.5, 0.6207, 0.5, 0.6207, 0.5, 0.6164, 0.5, 0.625, 0.5, 0.625, 0.5, 0.625, 0.2442, 0.625, 0.2433, 0.625, 0.2387, 0.625, 0.2403, 0.625, 0.2403, 0.625, 0.2387, 0.625, 0.2336, 0.625, 0.236, 0.5, 0.5, 0.25, 0.75, 0.3789, 0.4922, 0.5, 0.257, 0.5, 0.4729, 0.5, 0.5, 0.375, 0.875, 0.375, 0.9761, 0.375, 0.9768, 0.375, 0.875, 0.375, 0.875, 0.375, 0.9763, 0.375, 0.9761, 0.375, 0.875, 0.375, 1.0, 0.375, 0.9999, 0.375, 1.0, 0.375, 1.0, 0.375, 1.0, 0.375, 1.0, 0.375, 0.875, 0.375, 0.9753, 0.375, 0.9763, 0.375, 0.875, 0.375, 0.875, 0.375, 0.9794, 0.375, 0.9809, 0.375, 0.875, 0.5, 0.5, 0.5, 0.4729, 0.5, 0.257, 0.5, 0.25, 0.5, 0.25, 0.5, 0.5, 0.25, 0.6875, 0.3125, 0.6875, 0.375, 0.6875, 0.375, 0.7319, 0.3738, 0.7374, 0.3705, 0.7422, 0.3654, 0.7462, 0.3591, 0.749, 0.352, 0.75, 0.3125, 0.75, 0.25, 0.75, 0.375, 0.9375, 0.375, 0.875, 0.375, 0.875, 0.375, 0.9375, 0.375, 0.9062, 0.375, 0.9375, 0.375, 0.9375, 0.375, 0.9062, 0.375, 0.9375, 0.375, 1.0, 0.375, 1.0, 0.375, 0.9375, 0.375, 0.9375, 0.375, 0.9375, 0.375, 0.875, 0.375, 0.875, 0.375, 0.9375, 0.375, 0.875, 0.375, 0.9062, 0.375, 0.9375, 0.375, 0.9375, 0.375, 0.875, 0.375, 0.9375, 0.375, 0.9375, 0.375, 0.9375, 0.375, 0.9375, 0.375, 0.875, 0.375, 0.9375, 0.375, 0.9375, 0.375, 0.875, 0.375, 0.9375, 0.375, 0.9375, 0.375, 0.9375, 0.375, 0.9375, 0.375, 0.875, 0.375, 0.9375, 0.375, 0.9375, 0.375, 0.875, 0.375, 0.875, 0.375, 0.9375, 0.375, 0.9375, 0.375, 0.875, 0.375, 0.9375, 0.375, 0.875, 0.375, 0.875, 0.375, 0.9375, 0.375, 0.9375, 0.375, 0.9375, 0.375, 0.9375, 0.375, 0.9375, 0.375, 0.9375, 0.375, 0.9375, 0.375, 0.9375, 0.375, 0.9375, 0.375, 0.9375, 0.375, 0.875, 0.375, 0.875, 0.375, 0.9375, 0.375, 0.9375, 0.375, 0.9375, 0.375, 0.9375, 0.375, 0.9375, 0.375, 0.9375, 0.375, 0.9375, 0.375, 0.9375, 0.375, 0.9375, 0.375, 0.875, 0.375, 0.9375, 0.375, 0.9375, 0.375, 0.875, 0.375, 0.9375, 0.375, 0.875, 0.375, 0.875, 0.375, 0.9375, 0.375, 0.9375, 0.375, 0.9375, 0.375, 0.9375, 0.375, 0.9375, 0.375, 0.875, 0.375, 0.9375, 0.375, 0.9375, 0.375, 0.875, 0.375, 0.9375, 0.375, 0.875, 0.375, 0.875, 0.375, 0.9375, 0.375, 0.875, 0.375, 0.9375, 0.375, 0.9375, 0.375, 0.875, 0.375, 0.875, 0.375, 0.9375, 0.375, 0.9375, 0.375, 0.875, 0.375, 0.9375, 0.375, 0.875, 0.375, 0.875, 0.375, 0.9375, 0.375, 0.875, 0.375, 0.9375, 0.375, 0.9375, 0.375, 0.875, 0.375, 0.9375, 0.375, 0.875, 0.375, 0.875, 0.375, 0.9375, 0.375, 0.9375, 0.375, 0.9375, 0.375, 0.9375, 0.375, 0.9375, 0.375, 0.9375, 0.375, 0.9375, 0.375, 0.9375, 0.375, 0.9375, 0.375, 0.9375, 0.375, 0.875, 0.375, 0.875, 0.375, 0.9375, 0.375, 0.9375, 0.375, 0.9375, 0.375, 0.9375, 0.375, 0.9375, 0.375, 0.9375, 0.375, 0.25, 0.375, 0.5, 0.375, 0.875, 0.375, 0.9375, 0.375, 0.9375, 0.375, 0.875, 0.375, 0.9375, 0.375, 0.875, 0.375, 0.875, 0.375, 0.9375, 0.375, 0.9375, 0.25, 0.625, 0.25, 0.6875, 0.375, 0.875, 0.375, 0.9375, 0.375, 0.875, 0.375, 0.875, 0.375, 0.875, 0.375, 1.0, 0.375, 0.9375, 0.375, 0.9375, 0.375, 0.9375, 0.375, 0.25, 0.375, 0.9375, 0.375, 0.875, 0.25, 0.625, 0.375, 0.875, 0.375, 0.9375, 0.375, 1.0, 0.375, 0.875, 0.375, 0.9062, 0.375, 0.9062, 0.375, 0.875, 0.375, 0.9062, 0.375, 0.875, 0.375, 0.875, 0.375, 0.9062, 0.375, 0.9375, 0.375, 0.9062, 0.375, 0.9062, 0.375, 0.9375, 0.375, 0.875, 0.375, 0.875, 0.375, 0.875, 0.375, 0.875, 0.375, 0.9375, 0.375, 0.9062, 0.375, 0.9062, 0.375, 0.9375, 0.375, 0.9375, 0.375, 0.9375, 0.375, 0.9375, 0.375, 0.9375, 0.375, 0.875, 0.375, 0.875, 0.375, 0.875, 0.375, 0.875, 0.375, 0.875, 0.375, 0.875, 0.375, 0.875, 0.375, 0.875, 0.375, 0.875, 0.375, 0.875, 0.375, 0.875, 0.375, 0.875, 0.375, 0.9375, 0.375, 0.9062, 0.375, 0.9062, 0.375, 0.9375, 0.375, 0.9062, 0.375, 0.875, 0.375, 0.875, 0.375, 0.9062, 0.375, 0.9375, 0.375, 0.9375, 0.375, 0.9375, 0.375, 0.9375, 0.375, 0.875, 0.375, 0.875, 0.375, 0.875, 0.375, 0.875, 0.375, 0.875, 0.375, 0.875, 0.375, 0.875, 0.375, 0.875, 0.375, 0.9375, 0.375, 0.9062, 0.375, 0.9062, 0.375, 0.9375, 0.375, 0.9062, 0.375, 0.875, 0.375, 0.875, 0.375, 0.9062, 0.375, 0.9375, 0.375, 0.9375, 0.375, 0.9375, 0.375, 0.9375, 0.375, 0.875, 0.375, 0.875, 0.375, 0.875, 0.375, 0.875, 0.375, 0.9062, 0.375, 0.9375, 0.375, 0.9375, 0.375, 0.9062, 0.375, 0.9062, 0.375, 0.875, 0.375, 0.9062, 0.375, 0.9375, 0.375, 0.9375, 0.375, 0.9375, 0.375, 0.9375, 0.375, 0.875, 0.375, 0.875, 0.375, 0.875, 0.25, 0.75, 0.3125, 0.75, 0.3125, 0.75, 0.3789, 0.4922, 0.25, 0.75, 0.3188, 0.75, 0.375, 0.75, 0.375, 0.75, 0.25, 0.75, 0.625, 0.5, 0.5, 0.5, 0.5, 0.5, 0.625, 0.5, 0.25, 0.6875, 0.25, 0.625, 0.375, 0.125, 0.375, 0.3501, 0.375, 0.6875, 0.3125, 0.6875, 0.25, 0.6875, 0.25, 0.6875, 0.25, 0.6875, 0.25, 0.625, 0.25, 0.6875, 0.25, 0.6875, 0.25, 0.6875, 0.25, 0.6875, 0.25, 0.6875, 0.375, 0.125, 0.375, 0.15, 0.375, 0.15, 0.375, 0.125, 0.375, 0.15, 0.375, 0.125, 0.375, 0.125, 0.375, 0.15, 0.375, 0.125, 0.375, 0.15, 0.375, 0.15, 0.375, 0.125, 0.375, 0.15, 0.375, 0.15, 0.375, 0.15, 0.375, 0.15, 0.375, 0.125, 0.375, 0.15, 0.375, 0.15, 0.375, 0.125, 0.375, 0.125, 0.375, 0.15, 0.375, 0.15, 0.375, 0.125, 0.375, 0.125, 0.375, 0.15, 0.375, 0.15, 0.375, 0.125, 0.375, 0.1299, 0.375, 0.1451, 0.375, 0.1451, 0.375, 0.1299, 0.375, 0.125, 0.375, 0.15, 0.375, 0.15, 0.375, 0.125, 0.375, 0.125, 0.375, 0.15, 0.375, 0.15, 0.375, 0.125, 0.25, 0.6875, 0.25, 0.6875, 0.25, 0.6875, 0.25, 0.6875, 0.3125, 0.6875, 0.25, 0.6875, 0.25, 0.6875, 0.3125, 0.6875, 0.375, 0.15, 0.375, 0.1875, 0.375, 0.1875, 0.375, 0.15, 0.375, 0.6875, 0.3125, 0.6875, 0.3125, 0.6875, 0.375, 0.6875, 0.25, 0.6875, 0.25, 0.6875, 0.25, 0.6875, 0.25, 0.6875, 0.375, 0.125, 0.375, 0.15, 0.375, 0.15, 0.375, 0.125, 0.3125, 0.6875, 0.25, 0.6875, 0.25, 0.6875, 0.3125, 0.6875, 0.25, 0.6875, 0.25, 0.625, 0.25, 0.625, 0.25, 0.6875, 0.375, 0.15, 0.375, 0.1875, 0.375, 0.1875, 0.375, 0.15, 0.375, 0.6875, 0.3125, 0.6875, 0.3125, 0.6875, 0.375, 0.6875, 0.375, 0.6875, 0.3125, 0.6875, 0.3125, 0.6875, 0.375, 0.6875, 0.375, 0.15, 0.375, 0.1875, 0.375, 0.1875, 0.375, 0.15, 0.25, 0.6875, 0.25, 0.625, 0.25, 0.625, 0.25, 0.6875, 0.3125, 0.6875, 0.25, 0.6875, 0.25, 0.6875, 0.3125, 0.6875, 0.375, 0.125, 0.375, 0.15, 0.375, 0.15, 0.375, 0.125, 0.375, 0.125, 0.375, 0.15, 0.375, 0.15, 0.375, 0.125, 0.3125, 0.6875, 0.25, 0.6875, 0.25, 0.6875, 0.3125, 0.6875, 0.25, 0.6875, 0.25, 0.625, 0.25, 0.625, 0.25, 0.6875, 0.375, 0.15, 0.375, 0.1875, 0.375, 0.1875, 0.375, 0.15, 0.375, 0.6875, 0.3125, 0.6875, 0.3125, 0.6875, 0.375, 0.6875, 0.25, 0.6875, 0.25, 0.6875, 0.25, 0.6875, 0.25, 0.6875, 0.25, 0.6875, 0.25, 0.6875, 0.25, 0.6875, 0.25, 0.6875, 0.375, 0.125, 0.375, 0.15, 0.375, 0.15, 0.375, 0.125, 0.3125, 0.6875, 0.25, 0.6875, 0.25, 0.6875, 0.3125, 0.6875, 0.375, 0.15, 0.375, 0.1875, 0.375, 0.1875, 0.375, 0.15, 0.375, 0.6875, 0.3125, 0.6875, 0.3125, 0.6875, 0.375, 0.6875, 0.375, 0.6875, 0.3125, 0.6875, 0.3125, 0.6875, 0.375, 0.6875, 0.375, 0.15, 0.375, 0.1875, 0.375, 0.1875, 0.375, 0.15, 0.3125, 0.6875, 0.25, 0.6875, 0.25, 0.6875, 0.3125, 0.6875, 0.375, 0.125, 0.375, 0.15, 0.375, 0.15, 0.375, 0.125, 0.25, 0.6875, 0.25, 0.6875, 0.25, 0.6875, 0.25, 0.6875, 0.25, 0.6875, 0.25, 0.6875, 0.25, 0.6875, 0.25, 0.6875, 0.375, 0.15, 0.375, 0.15, 0.375, 0.15, 0.375, 0.15, 0.375, 0.125, 0.375, 0.15, 0.375, 0.15, 0.375, 0.125, 0.3125, 0.6875, 0.25, 0.6875, 0.25, 0.6875, 0.3125, 0.6875, 0.25, 0.6875, 0.25, 0.625, 0.25, 0.625, 0.25, 0.6875, 0.375, 0.15, 0.375, 0.1875, 0.375, 0.1875, 0.375, 0.15, 0.375, 0.6875, 0.3125, 0.6875, 0.3125, 0.6875, 0.375, 0.6875, 0.375, 0.6875, 0.3125, 0.6875, 0.3125, 0.6875, 0.375, 0.6875, 0.375, 0.15, 0.375, 0.1875, 0.375, 0.1875, 0.375, 0.15, 0.25, 0.6875, 0.25, 0.625, 0.25, 0.625, 0.25, 0.6875, 0.3125, 0.6875, 0.25, 0.6875, 0.25, 0.6875, 0.3125, 0.6875, 0.375, 0.125, 0.375, 0.15, 0.375, 0.15, 0.375, 0.125, 0.375, 0.6875, 0.3125, 0.6875, 0.3125, 0.6875, 0.375, 0.6875, 0.375, 0.15, 0.375, 0.1875, 0.375, 0.1875, 0.375, 0.15, 0.25, 0.6875, 0.25, 0.625, 0.25, 0.625, 0.25, 0.6875, 0.3125, 0.6875, 0.25, 0.6875, 0.25, 0.6875, 0.3125, 0.6875, 0.375, 0.125, 0.375, 0.15, 0.375, 0.15, 0.375, 0.125, 0.375, 0.125, 0.375, 0.15, 0.375, 0.15, 0.375, 0.125, 0.3125, 0.6875, 0.25, 0.6875, 0.25, 0.6875, 0.3125, 0.6875, 0.25, 0.6875, 0.25, 0.625, 0.25, 0.625, 0.25, 0.6875, 0.375, 0.15, 0.375, 0.1875, 0.375, 0.1875, 0.375, 0.15, 0.375, 0.6875, 0.3125, 0.6875, 0.3125, 0.6875, 0.375, 0.6875, 0.375, 0.15, 0.375, 0.15, 0.375, 0.15, 0.375, 0.15, 0.375, 0.15, 0.375, 0.15, 0.375, 0.15, 0.375, 0.15, 0.375, 0.15, 0.375, 0.15, 0.375, 0.15, 0.375, 0.15, 0.375, 0.15, 0.375, 0.15, 0.375, 0.15, 0.375, 0.15, 0.375, 0.15, 0.375, 0.15, 0.375, 0.15, 0.375, 0.15, 0.375, 0.15, 0.375, 0.15, 0.375, 0.15, 0.375, 0.15, 0.375, 0.15, 0.375, 0.15, 0.375, 0.15, 0.375, 0.15, 0.375, 0.15, 0.375, 0.15, 0.375, 0.15, 0.375, 0.15, 0.375, 0.15, 0.375, 0.15, 0.375, 0.15, 0.375, 0.15, 0.375, 0.15, 0.375, 0.15, 0.375, 0.15, 0.375, 0.15, 0.375, 0.15, 0.375, 0.15, 0.375, 0.15, 0.375, 0.15, 0.375, 0.15, 0.375, 0.15, 0.375, 0.15, 0.375, 0.15, 0.375, 0.15, 0.375, 0.15, 0.375, 0.15, 0.375, 0.15, 0.375, 0.15, 0.375, 0.15, 0.375, 0.15, 0.375, 0.15, 0.375, 0.15, 0.375, 0.15, 0.375, 0.15, 0.375, 0.15, 0.375, 0.15, 0.375, 0.15, 0.375, 0.15, 0.375, 0.15, 0.375, 0.15, 0.375, 0.15, 0.375, 0.15, 0.375, 0.15, 0.375, 0.15, 0.375, 0.15, 0.375, 0.15, 0.375, 0.15, 0.375, 0.15, 0.375, 0.15, 0.375, 0.15, 0.375, 0.15, 0.375, 0.15, 0.375, 0.15, 0.375, 0.15, 0.375, 0.15, 0.375, 0.15, 0.375, 0.15, 0.375, 0.15, 0.375, 0.15, 0.375, 0.15, 0.375, 0.15, 0.375, 0.15, 0.375, 0.15, 0.375, 0.15, 0.375, 0.15, 0.375, 0.15, 0.375, 0.15, 0.375, 0.15, 0.375, 0.15, 0.375, 0.15, 0.375, 0.15, 0.375, 0.15, 0.375, 0.15, 0.375, 0.15, 0.375, 0.15, 0.375, 0.15, 0.375, 0.15, 0.375, 0.15, 0.375, 0.15, 0.375, 0.15, 0.375, 0.15, 0.375, 0.15, 0.375, 0.15, 0.375, 0.15, 0.375, 0.15, 0.375, 0.15, 0.375, 0.15, 0.375, 0.15, 0.375, 0.15, 0.375, 0.15, 0.375, 0.15, 0.375, 0.15, 0.375, 0.15, 0.375, 0.15, 0.375, 0.15, 0.375, 0.15, 0.375, 0.15, 0.375, 0.15, 0.375, 0.15, 0.375, 0.15, 0.375, 0.15, 0.375, 0.15, 0.375, 0.15, 0.375, 0.15, 0.375, 0.15, 0.375, 0.15, 0.375, 0.15, 0.375, 0.15, 0.375, 0.15, 0.375, 0.15, 0.375, 0.15, 0.375, 0.15, 0.375, 0.15, 0.375, 0.15, 0.375, 0.15, 0.375, 0.15, 0.375, 0.15, 0.375, 0.15, 0.375, 0.15, 0.375, 0.15, 0.375, 0.15, 0.375, 0.15, 0.375, 0.15, 0.375, 0.15, 0.375, 0.15, 0.375, 0.15, 0.375, 0.15, 0.375, 0.15, 0.375, 0.15, 0.375, 0.15, 0.375, 0.15, 0.375, 0.15, 0.375, 0.15, 0.375, 0.15, 0.375, 0.15, 0.375, 0.15, 0.375, 0.15, 0.375, 0.15, 0.375, 0.15, 0.375, 0.15, 0.375, 0.15, 0.375, 0.15, 0.375, 0.15, 0.375, 0.15, 0.375, 0.15, 0.375, 0.15, 0.375, 0.15, 0.375, 0.15, 0.375, 0.15, 0.375, 0.15, 0.375, 0.15, 0.375, 0.15, 0.375, 0.15, 0.375, 0.15, 0.375, 0.15, 0.375, 0.15, 0.375, 0.15, 0.375, 0.15, 0.375, 0.15, 0.375, 0.15, 0.375, 0.15, 0.375, 0.15, 0.375, 0.15, 0.375, 0.15, 0.375, 0.15, 0.375, 0.15, 0.375, 0.15, 0.375, 0.15, 0.375, 0.15, 0.375, 0.15, 0.375, 0.15, 0.375, 0.15, 0.375, 0.15, 0.375, 0.15, 0.375, 0.15, 0.375, 0.15, 0.375, 0.15, 0.375, 0.15, 0.375, 0.15, 0.375, 0.15, 0.375, 0.15, 0.375, 0.15, 0.375, 0.15, 0.375, 0.15, 0.375, 0.15, 0.375, 0.15, 0.375, 0.15, 0.375, 0.15, 0.375, 0.15, 0.375, 0.15, 0.375, 0.15, 0.375, 0.15, 0.375, 0.15, 0.375, 0.15, 0.375, 0.15, 0.375, 0.1299, 0.375, 0.1451, 0.375, 0.15, 0.375, 0.125, 0.375, 0.1299, 0.375, 0.1299, 0.375, 0.125, 0.375, 0.125, 0.375, 0.1451, 0.375, 0.1299, 0.375, 0.125, 0.375, 0.15, 0.375, 0.1451, 0.375, 0.1451, 0.375, 0.15, 0.375, 0.15, 0.375, 0.1299, 0.375, 0.1451, 0.375, 0.1451, 0.375, 0.1299, 0.375, 0.1451, 0.375, 0.1299, 0.375, 0.1299, 0.375, 0.1451, 0.375, 0.1299, 0.375, 0.1299, 0.375, 0.1299, 0.375, 0.1299, 0.375, 0.1451, 0.375, 0.1451, 0.375, 0.1451, 0.375, 0.1451, 0.375, 0.15, 0.375, 0.15, 0.375, 0.15, 0.375, 0.15, 0.375, 0.15, 0.375, 0.15, 0.375, 0.15, 0.375, 0.15, 0.375, 0.15, 0.375, 0.15, 0.375, 0.125, 0.375, 0.15, 0.375, 0.15, 0.375, 0.15, 0.375, 0.15, 0.375, 0.15, 0.375, 0.15, 0.375, 0.15, 0.375, 0.15, 0.375, 0.15, 0.375, 0.15, 0.375, 0.15, 0.375, 0.15, 0.375, 0.15, 0.375, 0.15, 0.375, 0.15, 0.375, 0.15, 0.375, 0.15, 0.375, 0.15, 0.375, 0.15, 0.375, 0.15, 0.375, 0.15, 0.375, 0.15, 0.375, 0.15, 0.375, 0.15, 0.375, 0.15, 0.375, 0.15, 0.375, 0.15, 0.375, 0.15, 0.375, 0.15, 0.375, 0.15, 0.375, 0.15, 0.375, 0.15, 0.375, 0.15, 0.375, 0.15, 0.375, 0.15, 0.375, 0.15, 0.375, 0.15, 0.375, 0.15, 0.375, 0.15, 0.375, 0.15, 0.375, 0.15, 0.375, 0.15, 0.375, 0.15, 0.375, 0.15, 0.375, 0.15, 0.375, 0.15, 0.375, 0.15, 0.375, 0.15, 0.375, 0.15, 0.375, 0.15, 0.375, 0.15, 0.375, 0.15, 0.375, 0.15, 0.375, 0.15, 0.375, 0.15, 0.375, 0.15, 0.375, 0.15, 0.375, 0.15, 0.375, 0.15, 0.375, 0.15, 0.375, 0.15, 0.375, 0.15, 0.375, 0.15, 0.375, 0.15, 0.375, 0.15, 0.375, 0.15, 0.375, 0.15, 0.375, 0.15, 0.375, 0.15, 0.375, 0.15, 0.375, 0.15, 0.375, 0.15, 0.375, 0.15, 0.375, 0.15, 0.375, 0.15, 0.375, 0.15, 0.375, 0.15, 0.375, 0.15, 0.375, 0.15, 0.375, 0.15, 0.375, 0.15, 0.375, 0.15, 0.375, 0.15, 0.375, 0.15, 0.375, 0.15, 0.375, 0.15, 0.4133, 0.5, 0.3988, 0.5, 0.3779, 0.5, 0.3988, 0.5, 0.3862, 0.5, 0.3779, 0.5, 0.3862, 0.5, 0.3779, 0.5, 0.3779, 0.5, 0.3779, 0.5, 0.375, 0.5, 0.3779, 0.5, 0.4166, 0.5, 0.4104, 0.5, 0.3967, 0.5, 0.4005, 0.5, 0.4005, 0.5, 0.3967, 0.5, 0.375, 0.5, 0.375, 0.5, 0.375, 1.0, 0.375, 1.0, 0.375, 0.9837, 0.375, 0.9816, 0.375, 0.9816, 0.375, 0.9837, 0.375, 0.9735, 0.375, 0.9701, 0.4133, 0.5, 0.4166, 0.5, 0.4008, 0.5, 0.3988, 0.5, 0.3988, 0.5, 0.4008, 0.5, 0.375, 0.5, 0.375, 0.5, 0.375, 1.0, 0.375, 1.0, 0.375, 0.9815, 0.375, 0.9839, 0.375, 0.9839, 0.375, 0.9815, 0.375, 0.9701, 0.375, 0.974, 0.375, 0.9809, 0.375, 0.9794, 0.375, 0.9873, 0.375, 0.9882, 0.375, 0.9882, 0.375, 0.9873, 0.375, 1.0, 0.375, 1.0, 0.375, 0.5, 0.375, 0.5, 0.3908, 0.5, 0.3918, 0.5, 0.3918, 0.5, 0.3908, 0.5, 0.4005, 0.5, 0.4021, 0.5, 0.4021, 0.5, 0.3883, 0.5, 0.3832, 0.5, 0.3917, 0.5, 0.3917, 0.5, 0.3832, 0.5, 0.375, 0.5, 0.375, 0.5, 0.375, 1.0, 0.375, 1.0, 0.375, 0.9899, 0.375, 0.9882, 0.375, 0.9882, 0.375, 0.9899, 0.375, 0.9836, 0.375, 0.9809, 0.375, 0.9768, 0.375, 0.9761, 0.375, 0.9852, 0.375, 0.9856, 0.375, 0.9856, 0.375, 0.9852, 0.375, 1.0, 0.375, 1.0, 0.375, 1.0, 0.375, 1.0, 0.375, 1.0, 0.375, 1.0, 0.375, 1.0, 0.375, 1.0, 0.375, 1.0, 0.375, 1.0, 0.375, 0.9761, 0.375, 0.9763, 0.375, 0.9857, 0.375, 0.9852, 0.375, 0.9852, 0.375, 0.9857, 0.375, 1.0, 0.375, 1.0, 0.375, 1.0, 0.375, 1.0, 0.375, 1.0, 0.375, 1.0, 0.375, 1.0, 0.375, 1.0, 0.375, 1.0, 0.375, 1.0, 0.375, 0.9763, 0.375, 0.9753, 0.375, 0.9849, 0.375, 0.9857, 0.375, 0.9857, 0.375, 0.9849, 0.375, 0.9991, 0.375, 1.0, 0.375, 1.0, 0.375, 0.9991, 0.375, 0.9991, 0.375, 1.0, 0.375, 1.0, 0.375, 0.9991, 0.375, 0.9999, 0.375, 1.0, 0.3996, 0.5, 0.4005, 0.5, 0.3909, 0.5, 0.3903, 0.5, 0.3903, 0.5, 0.3909, 0.5, 0.375, 0.5, 0.375, 0.5, 0.375, 1.0, 0.375, 1.0, 0.375, 0.9872, 0.375, 0.9855, 0.375, 0.9855, 0.375, 0.9872, 0.375, 0.9794, 0.375, 0.9768, 0.4104, 0.5, 0.4017, 0.5, 0.3912, 0.5, 0.3966, 0.5, 0.3966, 0.5, 0.3912, 0.5, 0.375, 0.5, 0.375, 0.5, 0.375, 1.0, 0.375, 1.0, 0.375, 0.9849, 0.375, 0.9837, 0.375, 0.9837, 0.375, 0.9849, 0.375, 0.9753, 0.375, 0.9735, 0.375, 0.875, 0.375, 0.9375, 0.375, 0.974, 0.375, 0.9701, 0.375, 0.875, 0.5, 0.5, 0.4999, 0.5, 0.5005, 0.5, 0.4999, 0.5, 0.4996, 0.5, 0.5005, 0.5, 0.4996, 0.5, 0.5, 0.5, 0.5005, 0.5, 0.5, 0.5, 0.5, 0.5, 0.5005, 0.5, 0.5, 0.5, 0.5, 0.5, 0.5005, 0.5, 0.5, 0.5, 0.5, 0.5, 0.5005, 0.5, 0.6144, 0.3586, 0.6129, 0.3447, 0.5979, 0.3042, 0.6129, 0.3447, 0.6028, 0.3601, 0.5979, 0.3042, 0.6028, 0.3601, 0.6218, 0.2823, 0.5979, 0.3042, 0.6218, 0.2823, 0.6235, 0.2654, 0.5979, 0.3042, 0.6235, 0.2654, 0.6245, 0.255, 0.5979, 0.3042, 0.6245, 0.255, 0.6248, 0.2517, 0.5979, 0.3042, 0.5, 0.5, 0.625, 0.5, 0.6251, 0.5, 0.4999, 0.5, 0.4999, 0.5, 0.6251, 0.5, 0.6255, 0.5, 0.4996, 0.5, 0.4996, 0.5, 0.6255, 0.5, 0.625, 0.5, 0.5, 0.5, 0.5, 0.5, 0.625, 0.25, 0.6228, 0.2999, 0.5, 0.5, 0.5, 0.5, 0.6228, 0.2999, 0.6179, 0.3295, 0.5, 0.5, 0.5, 0.5, 0.6179, 0.3295, 0.6144, 0.3586, 0.5, 0.5, 0.6006, 0.5, 0.5, 0.5, 0.5, 0.5, 0.6144, 0.3586, 0.375, 0.75, 0.3752, 0.75, 0.3745, 0.75, 0.3752, 0.75, 0.3759, 0.75, 0.3745, 0.75, 0.3759, 0.75, 0.375, 0.75, 0.3745, 0.75, 0.375, 0.75, 0.375, 0.75, 0.3745, 0.75, 0.375, 0.75, 0.375, 0.75, 0.3745, 0.75, 0.375, 0.75, 0.375, 0.75, 0.3745, 0.75, 0.3789, 0.4922, 0.4127, 0.4245, 0.5, 0.257, 0.4127, 0.4245, 0.449, 0.3515, 0.5, 0.257, 0.449, 0.3515, 0.4652, 0.3196, 0.5, 0.257, 0.4652, 0.3196, 0.4849, 0.2802, 0.5, 0.257, 0.4849, 0.2802, 0.4975, 0.2549, 0.5, 0.257, 0.4975, 0.2549, 0.5, 0.2501, 0.5, 0.257, 0.3188, 0.75, 0.25, 0.75, 0.2499, 0.75, 0.3183, 0.75, 0.3183, 0.75, 0.2499, 0.75, 0.2497, 0.75, 0.3172, 0.75, 0.3172, 0.75, 0.2497, 0.75, 0.25, 0.75, 0.3125, 0.75, 0.3125, 0.75, 0.5, 0.25, 0.4398, 0.3705, 0.3125, 0.75, 0.3125, 0.75, 0.4398, 0.3705, 0.4103, 0.4294, 0.3125, 0.75, 0.3125, 0.75, 0.4103, 0.4294, 0.3789, 0.4922, 0.3125, 0.75, 0.375, 0.75, 0.3188, 0.75, 0.3183, 0.75, 0.3752, 0.75, 0.3752, 0.75, 0.3183, 0.75, 0.3172, 0.75, 0.3759, 0.75, 0.3759, 0.75, 0.3172, 0.75, 0.3127, 0.75, 0.375, 0.75, 0.375, 0.75, 0.3127, 0.75, 0.3125, 0.75, 0.3713, 0.6685, 0.3713, 0.6685, 0.3125, 0.75, 0.3125, 0.75, 0.3672, 0.6352, 0.3672, 0.6352, 0.3125, 0.75, 0.3125, 0.75, 0.3639, 0.597, 0.3125, 0.75, 0.352, 0.4341, 0.3639, 0.597, 0.3125, 0.75, 0.25, 0.6875, 0.25, 0.6875, 0.25, 0.6875, 0.25, 0.6875, 0.25, 0.6875, 0.25, 0.6875, 0.25, 0.6875, 0.25, 0.6875, 0.25, 0.6875, 0.25, 0.6875, 0.25, 0.6875, 0.25, 0.6875, 0.25, 0.6875, 0.25, 0.6875, 0.25, 0.6875, 0.25, 0.6875, 0.25, 0.6875, 0.25, 0.6875, 0.25, 0.6875, 0.25, 0.6875, 0.25, 0.6875, 0.25, 0.6875, 0.25, 0.6875, 0.25, 0.6875, 0.25, 0.6875, 0.25, 0.6875, 0.25, 0.6875, 0.25, 0.6875, 0.25, 0.6875, 0.25, 0.6875, 0.25, 0.6875, 0.25, 0.6875, 0.25, 0.6875, 0.25, 0.6875, 0.25, 0.6875, 0.25, 0.6875, 0.25, 0.6875, 0.25, 0.6875, 0.25, 0.6875, 0.25, 0.6875, 0.25, 0.6875, 0.25, 0.6875, 0.25, 0.6875, 0.25, 0.6875, 0.25, 0.6875, 0.25, 0.6875, 0.25, 0.6875, 0.25, 0.6875, 0.25, 0.6875, 0.25, 0.6875, 0.25, 0.6875, 0.25, 0.6875, 0.25, 0.6875, 0.25, 0.6875, 0.25, 0.6875, 0.25, 0.6875, 0.25, 0.6875, 0.25, 0.6875, 0.25, 0.6875, 0.25, 0.6875, 0.25, 0.6875, 0.25, 0.6875, 0.25, 0.6875, 0.25, 0.6875, 0.25, 0.6875, 0.25, 0.6875, 0.25, 0.6875])
me_cube.materials.append(mat_material)
me_cube.use_remesh_preserve_volume = False
me_cube.use_remesh_preserve_attributes = False
me_cube.use_mirror_vertex_groups = False
me_cube.update()

# ---- objects
ob_cube = bpy.data.objects.new('Cube', me_cube)
ob_light = bpy.data.objects.new('Light', light_light)
ob_camera = bpy.data.objects.new('Camera', cam_camera)
ob_empty = bpy.data.objects.new('Empty', None)

# ---- transforms, parenting, visibility, modifiers, constraints
ob_cube.location = (-0.7021, -2.958e-07, 2.201)
ob_cube.scale = (0.1166, 0.1166, 0.1166)
ob_cube.lock_rotations_4d = False
ob_cube.empty_display_type = 'ARROWS'
ob_cube.color = (1.0, 0.001881, 0.0, 1.0)
ob_cube.lineart.crease_threshold = 0.0
_m = ob_cube.modifiers.new('Mirror', 'MIRROR')
_m.use_axis = (False, True, False)
_m.use_clip = True
_m.use_mirror_vertex_groups = False
_m = ob_cube.modifiers.new('Auto Smooth', 'NODES')
_m.node_group = ng_auto_smooth
_gi = [s.identifier for s in ng_auto_smooth.interface.items_tree if s.item_type == 'SOCKET' and s.in_out == 'INPUT']
_m[_gi[1]] = 0.5236  # Angle
ob_light.location = (4.076, 1.005, 5.904)
ob_light.rotation_euler = (0.6503, 0.05522, 1.866)
ob_light.lock_rotations_4d = False
ob_light.empty_display_type = 'ARROWS'
ob_light.color = (0.0, 0.0, 0.0, 0.0)
ob_light.lineart.crease_threshold = 0.0
ob_camera.location = (7.359, -6.926, 4.958)
ob_camera.rotation_euler = (1.109, 0.0, 0.8149)
ob_camera.lock_rotations_4d = False
ob_camera.empty_display_type = 'ARROWS'
ob_camera.color = (0.0, 0.0, 0.0, 0.0)
ob_camera.display_type = 'WIRE'
ob_camera.lineart.crease_threshold = 0.0
ob_empty.location = (0.0, 0.9267, 1.972)
ob_empty.rotation_euler = (1.571, -0.0, 0.0)
ob_empty.empty_display_type = 'IMAGE'
ob_empty.empty_display_size = 5.0
ob_empty.lineart.crease_threshold = 0.0

# ---- collection membership
col_collection.objects.link(ob_cube)
col_collection.objects.link(ob_light)
col_collection.objects.link(ob_camera)
col_collection.objects.link(ob_empty)

# ---- scene / render settings (as saved in the file)
scene.camera = ob_camera
scene.frame_start = 1; scene.frame_end = 250; scene.frame_set(1)
scene.render.engine = 'BLENDER_EEVEE_NEXT'
scene.cycles.use_denoising = False
scene.cycles.samples = 128
scene.cycles.sampling_pattern = 'TABULATED_SOBOL'
scene.cycles.use_adaptive_sampling = False
scene.cycles.use_light_tree = False
scene.view_settings.view_transform = 'Filmic'
bpy.context.view_layer.update()
